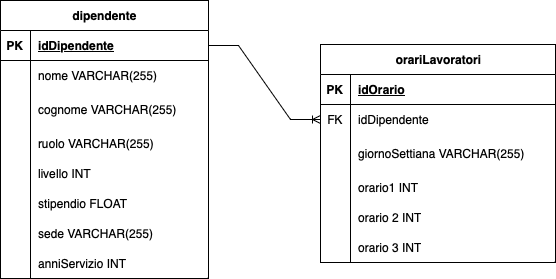

The diagram above was exported from draw.io. Its source (the exported page's mxGraphModel, read from the mxfile embedded in the PNG):
<mxGraphModel dx="1411" dy="564" grid="0" gridSize="10" guides="1" tooltips="0" connect="1" arrows="1" fold="1" page="0" pageScale="1" pageWidth="827" pageHeight="1169" math="0" shadow="0">
  <root>
    <mxCell id="0" />
    <mxCell id="1" parent="0" />
    <mxCell id="oKuiJGQM32ocwr9D1qqp-20" value="dipendente" style="shape=table;startSize=30;container=1;collapsible=1;childLayout=tableLayout;fixedRows=1;rowLines=0;fontStyle=1;align=center;resizeLast=1;html=1;" parent="1" vertex="1">
      <mxGeometry x="-84" y="354" width="208" height="278" as="geometry" />
    </mxCell>
    <mxCell id="oKuiJGQM32ocwr9D1qqp-21" value="" style="shape=tableRow;horizontal=0;startSize=0;swimlaneHead=0;swimlaneBody=0;fillColor=none;collapsible=0;dropTarget=0;points=[[0,0.5],[1,0.5]];portConstraint=eastwest;top=0;left=0;right=0;bottom=1;" parent="oKuiJGQM32ocwr9D1qqp-20" vertex="1">
      <mxGeometry y="30" width="208" height="30" as="geometry" />
    </mxCell>
    <mxCell id="oKuiJGQM32ocwr9D1qqp-22" value="PK" style="shape=partialRectangle;connectable=0;fillColor=none;top=0;left=0;bottom=0;right=0;fontStyle=1;overflow=hidden;whiteSpace=wrap;html=1;" parent="oKuiJGQM32ocwr9D1qqp-21" vertex="1">
      <mxGeometry width="30" height="30" as="geometry">
        <mxRectangle width="30" height="30" as="alternateBounds" />
      </mxGeometry>
    </mxCell>
    <mxCell id="oKuiJGQM32ocwr9D1qqp-23" value="idDipendente" style="shape=partialRectangle;connectable=0;fillColor=none;top=0;left=0;bottom=0;right=0;align=left;spacingLeft=6;fontStyle=5;overflow=hidden;whiteSpace=wrap;html=1;" parent="oKuiJGQM32ocwr9D1qqp-21" vertex="1">
      <mxGeometry x="30" width="178" height="30" as="geometry">
        <mxRectangle width="178" height="30" as="alternateBounds" />
      </mxGeometry>
    </mxCell>
    <mxCell id="oKuiJGQM32ocwr9D1qqp-24" value="" style="shape=tableRow;horizontal=0;startSize=0;swimlaneHead=0;swimlaneBody=0;fillColor=none;collapsible=0;dropTarget=0;points=[[0,0.5],[1,0.5]];portConstraint=eastwest;top=0;left=0;right=0;bottom=0;" parent="oKuiJGQM32ocwr9D1qqp-20" vertex="1">
      <mxGeometry y="60" width="208" height="30" as="geometry" />
    </mxCell>
    <mxCell id="oKuiJGQM32ocwr9D1qqp-25" value="" style="shape=partialRectangle;connectable=0;fillColor=none;top=0;left=0;bottom=0;right=0;editable=1;overflow=hidden;whiteSpace=wrap;html=1;" parent="oKuiJGQM32ocwr9D1qqp-24" vertex="1">
      <mxGeometry width="30" height="30" as="geometry">
        <mxRectangle width="30" height="30" as="alternateBounds" />
      </mxGeometry>
    </mxCell>
    <mxCell id="oKuiJGQM32ocwr9D1qqp-26" value="nome VARCHAR(255)" style="shape=partialRectangle;connectable=0;fillColor=none;top=0;left=0;bottom=0;right=0;align=left;spacingLeft=6;overflow=hidden;whiteSpace=wrap;html=1;" parent="oKuiJGQM32ocwr9D1qqp-24" vertex="1">
      <mxGeometry x="30" width="178" height="30" as="geometry">
        <mxRectangle width="178" height="30" as="alternateBounds" />
      </mxGeometry>
    </mxCell>
    <mxCell id="oKuiJGQM32ocwr9D1qqp-27" value="" style="shape=tableRow;horizontal=0;startSize=0;swimlaneHead=0;swimlaneBody=0;fillColor=none;collapsible=0;dropTarget=0;points=[[0,0.5],[1,0.5]];portConstraint=eastwest;top=0;left=0;right=0;bottom=0;" parent="oKuiJGQM32ocwr9D1qqp-20" vertex="1">
      <mxGeometry y="90" width="208" height="38" as="geometry" />
    </mxCell>
    <mxCell id="oKuiJGQM32ocwr9D1qqp-28" value="" style="shape=partialRectangle;connectable=0;fillColor=none;top=0;left=0;bottom=0;right=0;editable=1;overflow=hidden;whiteSpace=wrap;html=1;" parent="oKuiJGQM32ocwr9D1qqp-27" vertex="1">
      <mxGeometry width="30" height="38" as="geometry">
        <mxRectangle width="30" height="38" as="alternateBounds" />
      </mxGeometry>
    </mxCell>
    <mxCell id="oKuiJGQM32ocwr9D1qqp-29" value="cognome VARCHAR(255)" style="shape=partialRectangle;connectable=0;fillColor=none;top=0;left=0;bottom=0;right=0;align=left;spacingLeft=6;overflow=hidden;whiteSpace=wrap;html=1;" parent="oKuiJGQM32ocwr9D1qqp-27" vertex="1">
      <mxGeometry x="30" width="178" height="38" as="geometry">
        <mxRectangle width="178" height="38" as="alternateBounds" />
      </mxGeometry>
    </mxCell>
    <mxCell id="oKuiJGQM32ocwr9D1qqp-30" value="" style="shape=tableRow;horizontal=0;startSize=0;swimlaneHead=0;swimlaneBody=0;fillColor=none;collapsible=0;dropTarget=0;points=[[0,0.5],[1,0.5]];portConstraint=eastwest;top=0;left=0;right=0;bottom=0;" parent="oKuiJGQM32ocwr9D1qqp-20" vertex="1">
      <mxGeometry y="128" width="208" height="30" as="geometry" />
    </mxCell>
    <mxCell id="oKuiJGQM32ocwr9D1qqp-31" value="" style="shape=partialRectangle;connectable=0;fillColor=none;top=0;left=0;bottom=0;right=0;editable=1;overflow=hidden;whiteSpace=wrap;html=1;" parent="oKuiJGQM32ocwr9D1qqp-30" vertex="1">
      <mxGeometry width="30" height="30" as="geometry">
        <mxRectangle width="30" height="30" as="alternateBounds" />
      </mxGeometry>
    </mxCell>
    <mxCell id="oKuiJGQM32ocwr9D1qqp-32" value="ruolo VARCHAR(255)" style="shape=partialRectangle;connectable=0;fillColor=none;top=0;left=0;bottom=0;right=0;align=left;spacingLeft=6;overflow=hidden;whiteSpace=wrap;html=1;" parent="oKuiJGQM32ocwr9D1qqp-30" vertex="1">
      <mxGeometry x="30" width="178" height="30" as="geometry">
        <mxRectangle width="178" height="30" as="alternateBounds" />
      </mxGeometry>
    </mxCell>
    <mxCell id="oKuiJGQM32ocwr9D1qqp-33" value="" style="shape=tableRow;horizontal=0;startSize=0;swimlaneHead=0;swimlaneBody=0;fillColor=none;collapsible=0;dropTarget=0;points=[[0,0.5],[1,0.5]];portConstraint=eastwest;top=0;left=0;right=0;bottom=0;" parent="oKuiJGQM32ocwr9D1qqp-20" vertex="1">
      <mxGeometry y="158" width="208" height="30" as="geometry" />
    </mxCell>
    <mxCell id="oKuiJGQM32ocwr9D1qqp-34" value="" style="shape=partialRectangle;connectable=0;fillColor=none;top=0;left=0;bottom=0;right=0;editable=1;overflow=hidden;whiteSpace=wrap;html=1;" parent="oKuiJGQM32ocwr9D1qqp-33" vertex="1">
      <mxGeometry width="30" height="30" as="geometry">
        <mxRectangle width="30" height="30" as="alternateBounds" />
      </mxGeometry>
    </mxCell>
    <mxCell id="oKuiJGQM32ocwr9D1qqp-35" value="livello INT" style="shape=partialRectangle;connectable=0;fillColor=none;top=0;left=0;bottom=0;right=0;align=left;spacingLeft=6;overflow=hidden;whiteSpace=wrap;html=1;" parent="oKuiJGQM32ocwr9D1qqp-33" vertex="1">
      <mxGeometry x="30" width="178" height="30" as="geometry">
        <mxRectangle width="178" height="30" as="alternateBounds" />
      </mxGeometry>
    </mxCell>
    <mxCell id="oKuiJGQM32ocwr9D1qqp-36" value="" style="shape=tableRow;horizontal=0;startSize=0;swimlaneHead=0;swimlaneBody=0;fillColor=none;collapsible=0;dropTarget=0;points=[[0,0.5],[1,0.5]];portConstraint=eastwest;top=0;left=0;right=0;bottom=0;" parent="oKuiJGQM32ocwr9D1qqp-20" vertex="1">
      <mxGeometry y="188" width="208" height="30" as="geometry" />
    </mxCell>
    <mxCell id="oKuiJGQM32ocwr9D1qqp-37" value="" style="shape=partialRectangle;connectable=0;fillColor=none;top=0;left=0;bottom=0;right=0;editable=1;overflow=hidden;whiteSpace=wrap;html=1;" parent="oKuiJGQM32ocwr9D1qqp-36" vertex="1">
      <mxGeometry width="30" height="30" as="geometry">
        <mxRectangle width="30" height="30" as="alternateBounds" />
      </mxGeometry>
    </mxCell>
    <mxCell id="oKuiJGQM32ocwr9D1qqp-38" value="stipendio FLOAT" style="shape=partialRectangle;connectable=0;fillColor=none;top=0;left=0;bottom=0;right=0;align=left;spacingLeft=6;overflow=hidden;whiteSpace=wrap;html=1;" parent="oKuiJGQM32ocwr9D1qqp-36" vertex="1">
      <mxGeometry x="30" width="178" height="30" as="geometry">
        <mxRectangle width="178" height="30" as="alternateBounds" />
      </mxGeometry>
    </mxCell>
    <mxCell id="oKuiJGQM32ocwr9D1qqp-39" value="" style="shape=tableRow;horizontal=0;startSize=0;swimlaneHead=0;swimlaneBody=0;fillColor=none;collapsible=0;dropTarget=0;points=[[0,0.5],[1,0.5]];portConstraint=eastwest;top=0;left=0;right=0;bottom=0;" parent="oKuiJGQM32ocwr9D1qqp-20" vertex="1">
      <mxGeometry y="218" width="208" height="30" as="geometry" />
    </mxCell>
    <mxCell id="oKuiJGQM32ocwr9D1qqp-40" value="" style="shape=partialRectangle;connectable=0;fillColor=none;top=0;left=0;bottom=0;right=0;editable=1;overflow=hidden;whiteSpace=wrap;html=1;" parent="oKuiJGQM32ocwr9D1qqp-39" vertex="1">
      <mxGeometry width="30" height="30" as="geometry">
        <mxRectangle width="30" height="30" as="alternateBounds" />
      </mxGeometry>
    </mxCell>
    <mxCell id="oKuiJGQM32ocwr9D1qqp-41" value="sede VARCHAR(255)" style="shape=partialRectangle;connectable=0;fillColor=none;top=0;left=0;bottom=0;right=0;align=left;spacingLeft=6;overflow=hidden;whiteSpace=wrap;html=1;" parent="oKuiJGQM32ocwr9D1qqp-39" vertex="1">
      <mxGeometry x="30" width="178" height="30" as="geometry">
        <mxRectangle width="178" height="30" as="alternateBounds" />
      </mxGeometry>
    </mxCell>
    <mxCell id="oKuiJGQM32ocwr9D1qqp-42" value="" style="shape=tableRow;horizontal=0;startSize=0;swimlaneHead=0;swimlaneBody=0;fillColor=none;collapsible=0;dropTarget=0;points=[[0,0.5],[1,0.5]];portConstraint=eastwest;top=0;left=0;right=0;bottom=0;" parent="oKuiJGQM32ocwr9D1qqp-20" vertex="1">
      <mxGeometry y="248" width="208" height="30" as="geometry" />
    </mxCell>
    <mxCell id="oKuiJGQM32ocwr9D1qqp-43" value="" style="shape=partialRectangle;connectable=0;fillColor=none;top=0;left=0;bottom=0;right=0;editable=1;overflow=hidden;whiteSpace=wrap;html=1;" parent="oKuiJGQM32ocwr9D1qqp-42" vertex="1">
      <mxGeometry width="30" height="30" as="geometry">
        <mxRectangle width="30" height="30" as="alternateBounds" />
      </mxGeometry>
    </mxCell>
    <mxCell id="oKuiJGQM32ocwr9D1qqp-44" value="anniServizio INT" style="shape=partialRectangle;connectable=0;fillColor=none;top=0;left=0;bottom=0;right=0;align=left;spacingLeft=6;overflow=hidden;whiteSpace=wrap;html=1;" parent="oKuiJGQM32ocwr9D1qqp-42" vertex="1">
      <mxGeometry x="30" width="178" height="30" as="geometry">
        <mxRectangle width="178" height="30" as="alternateBounds" />
      </mxGeometry>
    </mxCell>
    <mxCell id="oKuiJGQM32ocwr9D1qqp-45" value="orariLavoratori" style="shape=table;startSize=30;container=1;collapsible=1;childLayout=tableLayout;fixedRows=1;rowLines=0;fontStyle=1;align=center;resizeLast=1;html=1;" parent="1" vertex="1">
      <mxGeometry x="236" y="398" width="235" height="218" as="geometry" />
    </mxCell>
    <mxCell id="oKuiJGQM32ocwr9D1qqp-46" value="" style="shape=tableRow;horizontal=0;startSize=0;swimlaneHead=0;swimlaneBody=0;fillColor=none;collapsible=0;dropTarget=0;points=[[0,0.5],[1,0.5]];portConstraint=eastwest;top=0;left=0;right=0;bottom=1;" parent="oKuiJGQM32ocwr9D1qqp-45" vertex="1">
      <mxGeometry y="30" width="235" height="30" as="geometry" />
    </mxCell>
    <mxCell id="oKuiJGQM32ocwr9D1qqp-47" value="PK" style="shape=partialRectangle;connectable=0;fillColor=none;top=0;left=0;bottom=0;right=0;fontStyle=1;overflow=hidden;whiteSpace=wrap;html=1;" parent="oKuiJGQM32ocwr9D1qqp-46" vertex="1">
      <mxGeometry width="30" height="30" as="geometry">
        <mxRectangle width="30" height="30" as="alternateBounds" />
      </mxGeometry>
    </mxCell>
    <mxCell id="oKuiJGQM32ocwr9D1qqp-48" value="idOrario" style="shape=partialRectangle;connectable=0;fillColor=none;top=0;left=0;bottom=0;right=0;align=left;spacingLeft=6;fontStyle=5;overflow=hidden;whiteSpace=wrap;html=1;" parent="oKuiJGQM32ocwr9D1qqp-46" vertex="1">
      <mxGeometry x="30" width="205" height="30" as="geometry">
        <mxRectangle width="205" height="30" as="alternateBounds" />
      </mxGeometry>
    </mxCell>
    <mxCell id="oKuiJGQM32ocwr9D1qqp-49" value="" style="shape=tableRow;horizontal=0;startSize=0;swimlaneHead=0;swimlaneBody=0;fillColor=none;collapsible=0;dropTarget=0;points=[[0,0.5],[1,0.5]];portConstraint=eastwest;top=0;left=0;right=0;bottom=0;" parent="oKuiJGQM32ocwr9D1qqp-45" vertex="1">
      <mxGeometry y="60" width="235" height="30" as="geometry" />
    </mxCell>
    <mxCell id="oKuiJGQM32ocwr9D1qqp-50" value="FK" style="shape=partialRectangle;connectable=0;fillColor=none;top=0;left=0;bottom=0;right=0;editable=1;overflow=hidden;whiteSpace=wrap;html=1;" parent="oKuiJGQM32ocwr9D1qqp-49" vertex="1">
      <mxGeometry width="30" height="30" as="geometry">
        <mxRectangle width="30" height="30" as="alternateBounds" />
      </mxGeometry>
    </mxCell>
    <mxCell id="oKuiJGQM32ocwr9D1qqp-51" value="idDipendente" style="shape=partialRectangle;connectable=0;fillColor=none;top=0;left=0;bottom=0;right=0;align=left;spacingLeft=6;overflow=hidden;whiteSpace=wrap;html=1;" parent="oKuiJGQM32ocwr9D1qqp-49" vertex="1">
      <mxGeometry x="30" width="205" height="30" as="geometry">
        <mxRectangle width="205" height="30" as="alternateBounds" />
      </mxGeometry>
    </mxCell>
    <mxCell id="oKuiJGQM32ocwr9D1qqp-52" value="" style="shape=tableRow;horizontal=0;startSize=0;swimlaneHead=0;swimlaneBody=0;fillColor=none;collapsible=0;dropTarget=0;points=[[0,0.5],[1,0.5]];portConstraint=eastwest;top=0;left=0;right=0;bottom=0;" parent="oKuiJGQM32ocwr9D1qqp-45" vertex="1">
      <mxGeometry y="90" width="235" height="38" as="geometry" />
    </mxCell>
    <mxCell id="oKuiJGQM32ocwr9D1qqp-53" value="" style="shape=partialRectangle;connectable=0;fillColor=none;top=0;left=0;bottom=0;right=0;editable=1;overflow=hidden;whiteSpace=wrap;html=1;" parent="oKuiJGQM32ocwr9D1qqp-52" vertex="1">
      <mxGeometry width="30" height="38" as="geometry">
        <mxRectangle width="30" height="38" as="alternateBounds" />
      </mxGeometry>
    </mxCell>
    <mxCell id="oKuiJGQM32ocwr9D1qqp-54" value="giornoSettiana VARCHAR(255)" style="shape=partialRectangle;connectable=0;fillColor=none;top=0;left=0;bottom=0;right=0;align=left;spacingLeft=6;overflow=hidden;whiteSpace=wrap;html=1;" parent="oKuiJGQM32ocwr9D1qqp-52" vertex="1">
      <mxGeometry x="30" width="205" height="38" as="geometry">
        <mxRectangle width="205" height="38" as="alternateBounds" />
      </mxGeometry>
    </mxCell>
    <mxCell id="oKuiJGQM32ocwr9D1qqp-55" value="" style="shape=tableRow;horizontal=0;startSize=0;swimlaneHead=0;swimlaneBody=0;fillColor=none;collapsible=0;dropTarget=0;points=[[0,0.5],[1,0.5]];portConstraint=eastwest;top=0;left=0;right=0;bottom=0;" parent="oKuiJGQM32ocwr9D1qqp-45" vertex="1">
      <mxGeometry y="128" width="235" height="30" as="geometry" />
    </mxCell>
    <mxCell id="oKuiJGQM32ocwr9D1qqp-56" value="" style="shape=partialRectangle;connectable=0;fillColor=none;top=0;left=0;bottom=0;right=0;editable=1;overflow=hidden;whiteSpace=wrap;html=1;" parent="oKuiJGQM32ocwr9D1qqp-55" vertex="1">
      <mxGeometry width="30" height="30" as="geometry">
        <mxRectangle width="30" height="30" as="alternateBounds" />
      </mxGeometry>
    </mxCell>
    <mxCell id="oKuiJGQM32ocwr9D1qqp-57" value="orario1 INT" style="shape=partialRectangle;connectable=0;fillColor=none;top=0;left=0;bottom=0;right=0;align=left;spacingLeft=6;overflow=hidden;whiteSpace=wrap;html=1;" parent="oKuiJGQM32ocwr9D1qqp-55" vertex="1">
      <mxGeometry x="30" width="205" height="30" as="geometry">
        <mxRectangle width="205" height="30" as="alternateBounds" />
      </mxGeometry>
    </mxCell>
    <mxCell id="oKuiJGQM32ocwr9D1qqp-58" value="" style="shape=tableRow;horizontal=0;startSize=0;swimlaneHead=0;swimlaneBody=0;fillColor=none;collapsible=0;dropTarget=0;points=[[0,0.5],[1,0.5]];portConstraint=eastwest;top=0;left=0;right=0;bottom=0;" parent="oKuiJGQM32ocwr9D1qqp-45" vertex="1">
      <mxGeometry y="158" width="235" height="30" as="geometry" />
    </mxCell>
    <mxCell id="oKuiJGQM32ocwr9D1qqp-59" value="" style="shape=partialRectangle;connectable=0;fillColor=none;top=0;left=0;bottom=0;right=0;editable=1;overflow=hidden;whiteSpace=wrap;html=1;" parent="oKuiJGQM32ocwr9D1qqp-58" vertex="1">
      <mxGeometry width="30" height="30" as="geometry">
        <mxRectangle width="30" height="30" as="alternateBounds" />
      </mxGeometry>
    </mxCell>
    <mxCell id="oKuiJGQM32ocwr9D1qqp-60" value="orario 2 INT" style="shape=partialRectangle;connectable=0;fillColor=none;top=0;left=0;bottom=0;right=0;align=left;spacingLeft=6;overflow=hidden;whiteSpace=wrap;html=1;" parent="oKuiJGQM32ocwr9D1qqp-58" vertex="1">
      <mxGeometry x="30" width="205" height="30" as="geometry">
        <mxRectangle width="205" height="30" as="alternateBounds" />
      </mxGeometry>
    </mxCell>
    <mxCell id="oKuiJGQM32ocwr9D1qqp-61" value="" style="shape=tableRow;horizontal=0;startSize=0;swimlaneHead=0;swimlaneBody=0;fillColor=none;collapsible=0;dropTarget=0;points=[[0,0.5],[1,0.5]];portConstraint=eastwest;top=0;left=0;right=0;bottom=0;" parent="oKuiJGQM32ocwr9D1qqp-45" vertex="1">
      <mxGeometry y="188" width="235" height="30" as="geometry" />
    </mxCell>
    <mxCell id="oKuiJGQM32ocwr9D1qqp-62" value="" style="shape=partialRectangle;connectable=0;fillColor=none;top=0;left=0;bottom=0;right=0;editable=1;overflow=hidden;whiteSpace=wrap;html=1;" parent="oKuiJGQM32ocwr9D1qqp-61" vertex="1">
      <mxGeometry width="30" height="30" as="geometry">
        <mxRectangle width="30" height="30" as="alternateBounds" />
      </mxGeometry>
    </mxCell>
    <mxCell id="oKuiJGQM32ocwr9D1qqp-63" value="orario 3 INT" style="shape=partialRectangle;connectable=0;fillColor=none;top=0;left=0;bottom=0;right=0;align=left;spacingLeft=6;overflow=hidden;whiteSpace=wrap;html=1;" parent="oKuiJGQM32ocwr9D1qqp-61" vertex="1">
      <mxGeometry x="30" width="205" height="30" as="geometry">
        <mxRectangle width="205" height="30" as="alternateBounds" />
      </mxGeometry>
    </mxCell>
    <mxCell id="oKuiJGQM32ocwr9D1qqp-71" value="" style="edgeStyle=entityRelationEdgeStyle;fontSize=12;html=1;endArrow=ERoneToMany;rounded=0;exitX=1;exitY=0.5;exitDx=0;exitDy=0;entryX=0;entryY=0.5;entryDx=0;entryDy=0;" parent="1" source="oKuiJGQM32ocwr9D1qqp-21" target="oKuiJGQM32ocwr9D1qqp-49" edge="1">
      <mxGeometry width="100" height="100" relative="1" as="geometry">
        <mxPoint x="187" y="524" as="sourcePoint" />
        <mxPoint x="287" y="424" as="targetPoint" />
      </mxGeometry>
    </mxCell>
  </root>
</mxGraphModel>